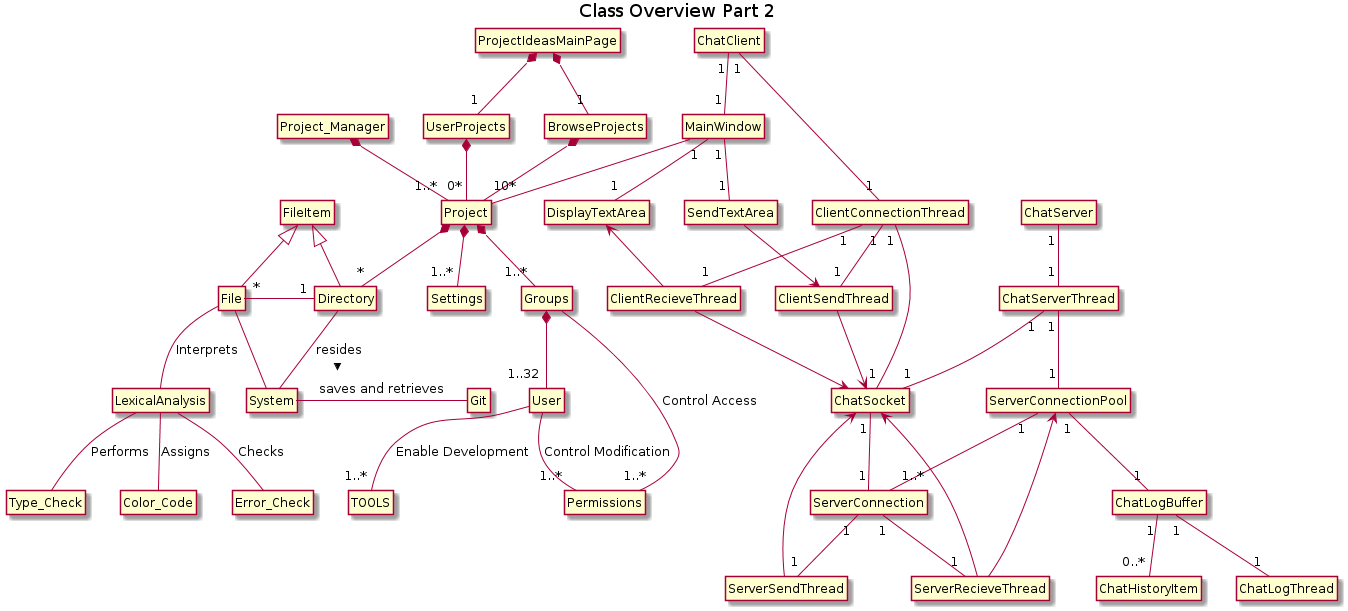

The diagram above was rendered by PlantUML. Its source (embedded in the PNG):
@startuml
'Combined by Robert Breckenridge(brec9824)'
title Class Overview Part 2
hide circles
hide members

class ChatClient
class ChatServer
class Project_Manager
class ProjectIdeasMainPage
class File
class FileItem

'Project Management'
Project_Manager *--"1..*" Project
Project *--"1..*" Groups
Project *--"*" Directory
Project *--"1..*" Settings
User --"1..*" TOOLS : "Enable Development" 
User --"1..*" Permissions : "Control Modification"
Groups *--"1..32" User
Groups --"1..*" Permissions : "Control Access"

'Project File Editor'
FileItem <|-- File
FileItem <|-- Directory
File "*" -  "1"Directory   
Directory -- System : resides >
class File -- System
class System - Git : saves and retrieves 

'Project Ideas'
ProjectIdeasMainPage *-- "1" UserProjects
ProjectIdeasMainPage *-- "1" BrowseProjects
UserProjects *-- "0*" Project
BrowseProjects *-- "10*" Project

'Syntax'
File -- LexicalAnalysis : "Interprets"
LexicalAnalysis -- Type_Check : "Performs"
LexicalAnalysis -- Color_Code : "Assigns"
LexicalAnalysis -- Error_Check : "Checks"

'Communication Server'
ChatServer "1"--"1" ChatServerThread
ChatServerThread "1"--"1" ChatSocket
ChatServerThread "1"--"1" ServerConnectionPool
ChatSocket "1"--"1" ServerConnection
ChatSocket <-- ServerSendThread
ChatSocket <-- ServerRecieveThread
ServerConnectionPool "1"--"1" ChatLogBuffer
ServerConnectionPool <-- ServerRecieveThread
ServerConnectionPool "1"--"1..*" ServerConnection
ChatLogBuffer "1"--"1" ChatLogThread
ChatLogBuffer "1"--"0..*" ChatHistoryItem
ServerConnection "1"--"1" ServerSendThread
ServerConnection "1"--"1" ServerRecieveThread

'Communication Client'
MainWindow -- Project
ChatClient "1"--"1" MainWindow
ChatClient "1"--"1" ClientConnectionThread
MainWindow "1"--"1" DisplayTextArea
MainWindow "1"--"1" SendTextArea
ClientConnectionThread "1"--"1" ChatSocket
ClientConnectionThread "1"--"1" ClientSendThread
ClientConnectionThread "1"--"1" ClientRecieveThread
DisplayTextArea <-- ClientRecieveThread
SendTextArea --> ClientSendThread
ClientRecieveThread --> ChatSocket
ClientSendThread --> ChatSocket


@enduml